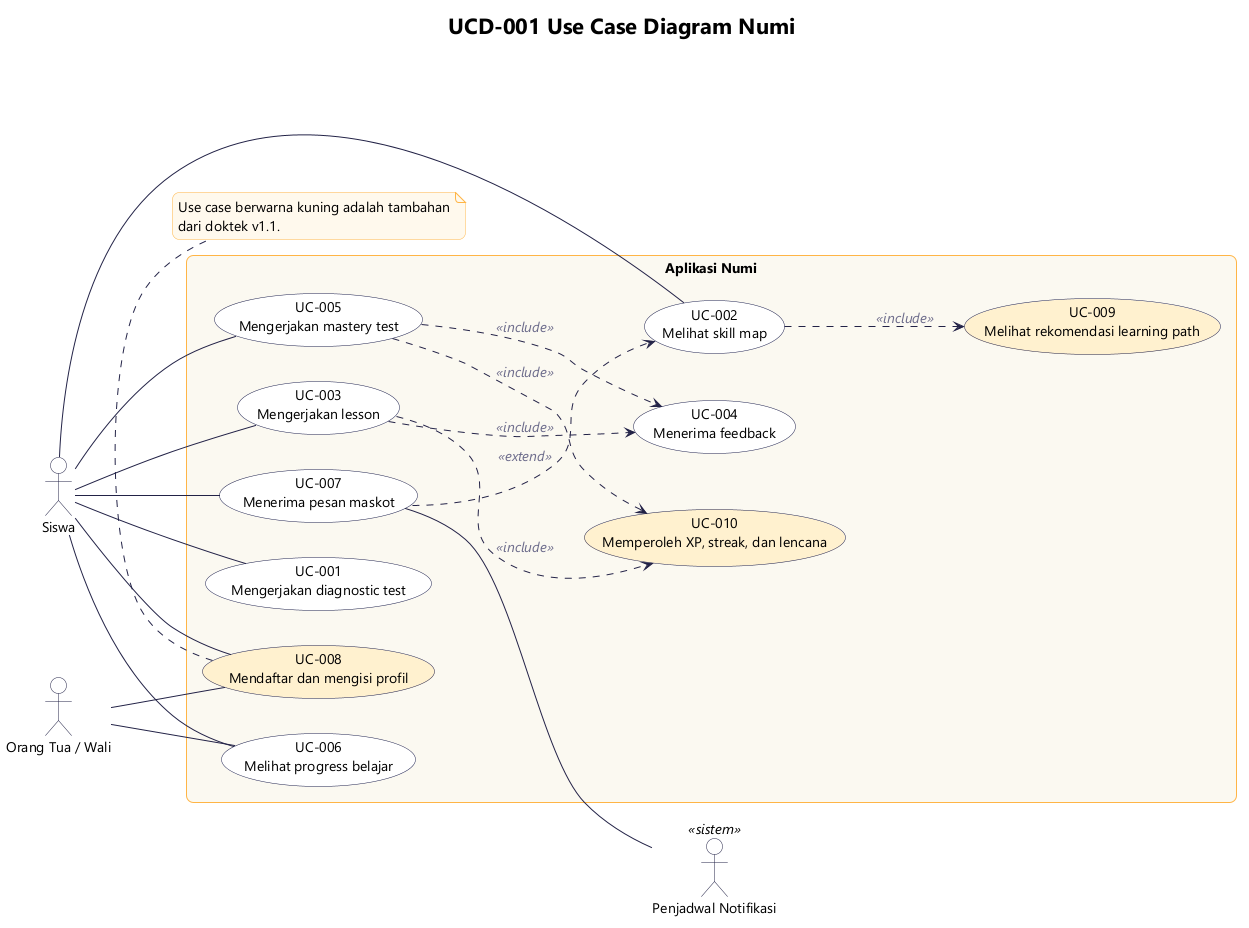

The diagram above was rendered by PlantUML. Its source (embedded in the PNG):
@startuml ucd-001-use-case
!include _gaya.iuml
title UCD-001 Use Case Diagram Numi
left to right direction

actor "Siswa" as Siswa
actor "Orang Tua / Wali" as Ortu
actor "Penjadwal Notifikasi" as Penjadwal <<sistem>>

rectangle "Aplikasi Numi" {
  usecase "UC-008\nMendaftar dan mengisi profil" as UC008 #FFF0CF
  usecase "UC-001\nMengerjakan diagnostic test" as UC001
  usecase "UC-002\nMelihat skill map" as UC002
  usecase "UC-003\nMengerjakan lesson" as UC003
  usecase "UC-004\nMenerima feedback" as UC004
  usecase "UC-005\nMengerjakan mastery test" as UC005
  usecase "UC-006\nMelihat progress belajar" as UC006
  usecase "UC-007\nMenerima pesan maskot" as UC007
  usecase "UC-009\nMelihat rekomendasi learning path" as UC009 #FFF0CF
  usecase "UC-010\nMemperoleh XP, streak, dan lencana" as UC010 #FFF0CF
}

Siswa -- UC008
Siswa -- UC001
Siswa -- UC002
Siswa -- UC003
Siswa -- UC005
Siswa -- UC006
Siswa -- UC007
Ortu -- UC008
Ortu -- UC006
UC007 -- Penjadwal

UC003 ..> UC004 : <<include>>
UC005 ..> UC004 : <<include>>
UC003 ..> UC010 : <<include>>
UC005 ..> UC010 : <<include>>
UC002 ..> UC009 : <<include>>
UC007 ..> UC002 : <<extend>>

note bottom of UC008
  Use case berwarna kuning adalah tambahan
  dari doktek v1.1.
end note
@enduml